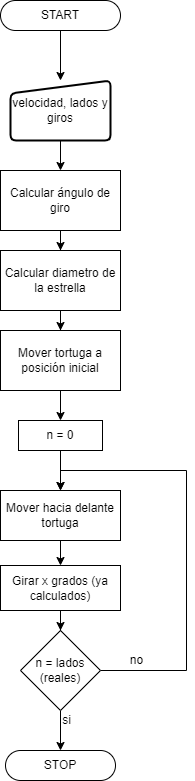

The diagram above was exported from draw.io. Its source (the exported page's mxGraphModel, read from the mxfile embedded in the PNG):
<mxGraphModel dx="1422" dy="754" grid="1" gridSize="10" guides="1" tooltips="1" connect="1" arrows="1" fold="1" page="1" pageScale="1" pageWidth="827" pageHeight="1169" math="0" shadow="0">
  <root>
    <mxCell id="WIyWlLk6GJQsqaUBKTNV-0" />
    <mxCell id="WIyWlLk6GJQsqaUBKTNV-1" parent="WIyWlLk6GJQsqaUBKTNV-0" />
    <mxCell id="Jyk1C8IasxSDnS-w2jvx-6" style="edgeStyle=orthogonalEdgeStyle;rounded=0;orthogonalLoop=1;jettySize=auto;html=1;" edge="1" parent="WIyWlLk6GJQsqaUBKTNV-1" source="kqG3JThxBMifURSzIUxT-0" target="Jyk1C8IasxSDnS-w2jvx-1">
      <mxGeometry relative="1" as="geometry" />
    </mxCell>
    <mxCell id="kqG3JThxBMifURSzIUxT-0" value="START" style="rounded=1;whiteSpace=wrap;html=1;arcSize=50;" parent="WIyWlLk6GJQsqaUBKTNV-1" vertex="1">
      <mxGeometry x="354" y="30" width="120" height="30" as="geometry" />
    </mxCell>
    <mxCell id="Jyk1C8IasxSDnS-w2jvx-8" style="edgeStyle=orthogonalEdgeStyle;rounded=0;orthogonalLoop=1;jettySize=auto;html=1;" edge="1" parent="WIyWlLk6GJQsqaUBKTNV-1" source="Jyk1C8IasxSDnS-w2jvx-1" target="Jyk1C8IasxSDnS-w2jvx-7">
      <mxGeometry relative="1" as="geometry" />
    </mxCell>
    <mxCell id="Jyk1C8IasxSDnS-w2jvx-1" value="velocidad, lados y giros" style="html=1;strokeWidth=2;shape=manualInput;whiteSpace=wrap;rounded=1;size=13;arcSize=11;" vertex="1" parent="WIyWlLk6GJQsqaUBKTNV-1">
      <mxGeometry x="364" y="110" width="100" height="60" as="geometry" />
    </mxCell>
    <mxCell id="Jyk1C8IasxSDnS-w2jvx-4" style="edgeStyle=orthogonalEdgeStyle;rounded=0;orthogonalLoop=1;jettySize=auto;html=1;" edge="1" parent="WIyWlLk6GJQsqaUBKTNV-1" source="Jyk1C8IasxSDnS-w2jvx-2" target="Jyk1C8IasxSDnS-w2jvx-3">
      <mxGeometry relative="1" as="geometry" />
    </mxCell>
    <mxCell id="Jyk1C8IasxSDnS-w2jvx-2" value="Calcular diametro de la estrella" style="rounded=0;whiteSpace=wrap;html=1;" vertex="1" parent="WIyWlLk6GJQsqaUBKTNV-1">
      <mxGeometry x="354" y="280" width="120" height="60" as="geometry" />
    </mxCell>
    <mxCell id="Jyk1C8IasxSDnS-w2jvx-11" style="edgeStyle=orthogonalEdgeStyle;rounded=0;orthogonalLoop=1;jettySize=auto;html=1;" edge="1" parent="WIyWlLk6GJQsqaUBKTNV-1" source="Jyk1C8IasxSDnS-w2jvx-3" target="Jyk1C8IasxSDnS-w2jvx-10">
      <mxGeometry relative="1" as="geometry" />
    </mxCell>
    <mxCell id="Jyk1C8IasxSDnS-w2jvx-3" value="Mover tortuga a posición inicial" style="rounded=0;whiteSpace=wrap;html=1;" vertex="1" parent="WIyWlLk6GJQsqaUBKTNV-1">
      <mxGeometry x="354" y="360" width="120" height="60" as="geometry" />
    </mxCell>
    <mxCell id="Jyk1C8IasxSDnS-w2jvx-9" style="edgeStyle=orthogonalEdgeStyle;rounded=0;orthogonalLoop=1;jettySize=auto;html=1;" edge="1" parent="WIyWlLk6GJQsqaUBKTNV-1" source="Jyk1C8IasxSDnS-w2jvx-7" target="Jyk1C8IasxSDnS-w2jvx-2">
      <mxGeometry relative="1" as="geometry" />
    </mxCell>
    <mxCell id="Jyk1C8IasxSDnS-w2jvx-7" value="Calcular ángulo de giro" style="rounded=0;whiteSpace=wrap;html=1;" vertex="1" parent="WIyWlLk6GJQsqaUBKTNV-1">
      <mxGeometry x="354" y="200" width="120" height="60" as="geometry" />
    </mxCell>
    <mxCell id="Jyk1C8IasxSDnS-w2jvx-22" style="edgeStyle=orthogonalEdgeStyle;rounded=0;orthogonalLoop=1;jettySize=auto;html=1;" edge="1" parent="WIyWlLk6GJQsqaUBKTNV-1" source="Jyk1C8IasxSDnS-w2jvx-10" target="Jyk1C8IasxSDnS-w2jvx-16">
      <mxGeometry relative="1" as="geometry" />
    </mxCell>
    <mxCell id="Jyk1C8IasxSDnS-w2jvx-10" value="n = 0" style="rounded=0;whiteSpace=wrap;html=1;" vertex="1" parent="WIyWlLk6GJQsqaUBKTNV-1">
      <mxGeometry x="372" y="450" width="84" height="30" as="geometry" />
    </mxCell>
    <mxCell id="Jyk1C8IasxSDnS-w2jvx-14" style="edgeStyle=orthogonalEdgeStyle;rounded=0;orthogonalLoop=1;jettySize=auto;html=1;" edge="1" parent="WIyWlLk6GJQsqaUBKTNV-1" source="Jyk1C8IasxSDnS-w2jvx-13" target="Jyk1C8IasxSDnS-w2jvx-15">
      <mxGeometry relative="1" as="geometry">
        <mxPoint x="414" y="780" as="targetPoint" />
      </mxGeometry>
    </mxCell>
    <mxCell id="Jyk1C8IasxSDnS-w2jvx-21" style="edgeStyle=orthogonalEdgeStyle;rounded=0;orthogonalLoop=1;jettySize=auto;html=1;" edge="1" parent="WIyWlLk6GJQsqaUBKTNV-1" source="Jyk1C8IasxSDnS-w2jvx-13" target="Jyk1C8IasxSDnS-w2jvx-16">
      <mxGeometry relative="1" as="geometry">
        <Array as="points">
          <mxPoint x="540" y="700" />
          <mxPoint x="540" y="500" />
          <mxPoint x="414" y="500" />
        </Array>
      </mxGeometry>
    </mxCell>
    <mxCell id="Jyk1C8IasxSDnS-w2jvx-13" value="n = lados (reales)" style="rhombus;whiteSpace=wrap;html=1;" vertex="1" parent="WIyWlLk6GJQsqaUBKTNV-1">
      <mxGeometry x="374" y="660" width="80" height="80" as="geometry" />
    </mxCell>
    <mxCell id="Jyk1C8IasxSDnS-w2jvx-15" value="STOP" style="rounded=1;whiteSpace=wrap;html=1;arcSize=50;" vertex="1" parent="WIyWlLk6GJQsqaUBKTNV-1">
      <mxGeometry x="359" y="780" width="110" height="30" as="geometry" />
    </mxCell>
    <mxCell id="Jyk1C8IasxSDnS-w2jvx-20" style="edgeStyle=orthogonalEdgeStyle;rounded=0;orthogonalLoop=1;jettySize=auto;html=1;" edge="1" parent="WIyWlLk6GJQsqaUBKTNV-1" source="Jyk1C8IasxSDnS-w2jvx-16" target="Jyk1C8IasxSDnS-w2jvx-18">
      <mxGeometry relative="1" as="geometry" />
    </mxCell>
    <mxCell id="Jyk1C8IasxSDnS-w2jvx-16" value="Mover hacia delante tortuga" style="rounded=0;whiteSpace=wrap;html=1;" vertex="1" parent="WIyWlLk6GJQsqaUBKTNV-1">
      <mxGeometry x="354" y="520" width="120" height="50" as="geometry" />
    </mxCell>
    <mxCell id="Jyk1C8IasxSDnS-w2jvx-19" style="edgeStyle=orthogonalEdgeStyle;rounded=0;orthogonalLoop=1;jettySize=auto;html=1;" edge="1" parent="WIyWlLk6GJQsqaUBKTNV-1" source="Jyk1C8IasxSDnS-w2jvx-18" target="Jyk1C8IasxSDnS-w2jvx-13">
      <mxGeometry relative="1" as="geometry" />
    </mxCell>
    <mxCell id="Jyk1C8IasxSDnS-w2jvx-18" value="Girar x grados (ya calculados)" style="rounded=0;whiteSpace=wrap;html=1;" vertex="1" parent="WIyWlLk6GJQsqaUBKTNV-1">
      <mxGeometry x="354" y="595" width="120" height="45" as="geometry" />
    </mxCell>
    <mxCell id="Jyk1C8IasxSDnS-w2jvx-24" value="no" style="text;html=1;align=center;verticalAlign=middle;resizable=0;points=[];autosize=1;strokeColor=none;fillColor=none;" vertex="1" parent="WIyWlLk6GJQsqaUBKTNV-1">
      <mxGeometry x="475" y="680" width="30" height="20" as="geometry" />
    </mxCell>
    <mxCell id="Jyk1C8IasxSDnS-w2jvx-25" value="si" style="text;html=1;align=center;verticalAlign=middle;resizable=0;points=[];autosize=1;strokeColor=none;fillColor=none;" vertex="1" parent="WIyWlLk6GJQsqaUBKTNV-1">
      <mxGeometry x="410" y="740" width="20" height="20" as="geometry" />
    </mxCell>
  </root>
</mxGraphModel>